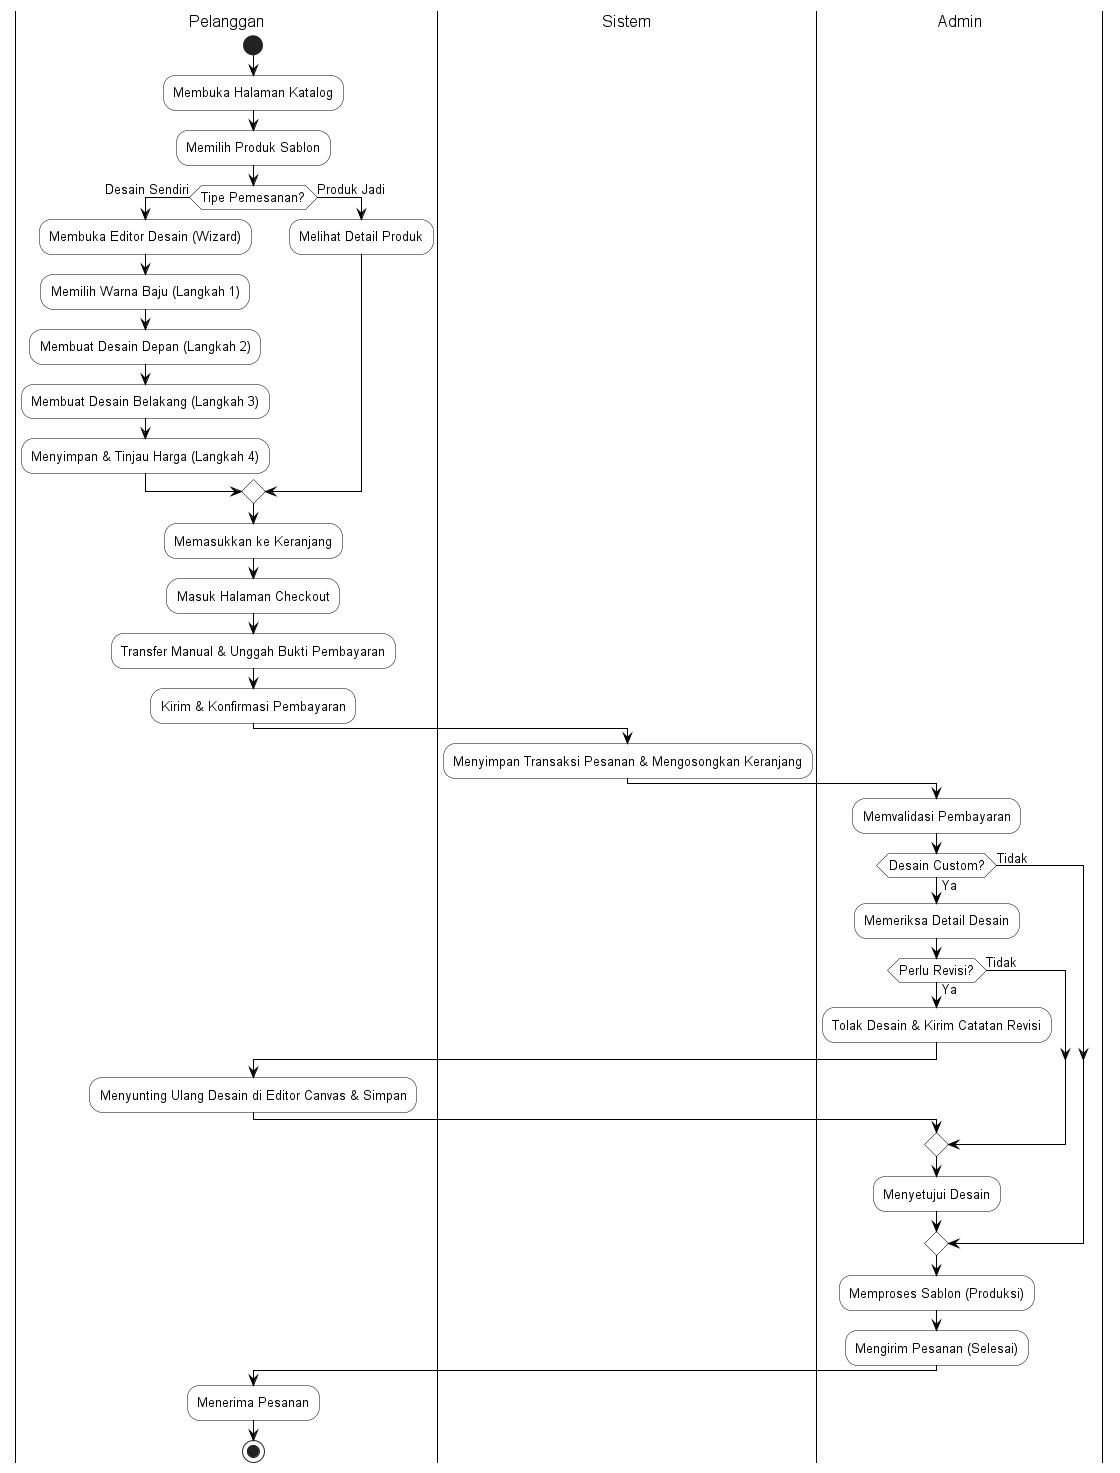

The diagram above was rendered by PlantUML. Its source (embedded in the PNG):
@startuml activity_pemesanan
skinparam backgroundColor white
skinparam monochrome true
skinparam shadowing false
skinparam DefaultFontName Arial
skinparam DefaultFontSize 13

skinparam activity {
  BackgroundColor white
  BorderColor black
  FontColor black
}
skinparam activityDiamond {
  BackgroundColor white
  BorderColor black
}
skinparam arrowColor black
skinparam swimlane {
  BorderColor black
  BorderThickness 1
  TitleFontColor black
  TitleFontSize 16
}

|Pelanggan|
start
:Membuka Halaman Katalog;
:Memilih Produk Sablon;

if (Tipe Pemesanan?) then (Desain Sendiri)
  :Membuka Editor Desain (Wizard);
  :Memilih Warna Baju (Langkah 1);
  :Membuat Desain Depan (Langkah 2);
  :Membuat Desain Belakang (Langkah 3);
  :Menyimpan & Tinjau Harga (Langkah 4);
else (Produk Jadi)
  :Melihat Detail Produk;
endif

:Memasukkan ke Keranjang;
:Masuk Halaman Checkout;
:Transfer Manual & Unggah Bukti Pembayaran;
:Kirim & Konfirmasi Pembayaran;

|Sistem|
:Menyimpan Transaksi Pesanan & Mengosongkan Keranjang;

|Admin|
:Memvalidasi Pembayaran;
if (Desain Custom?) then (Ya)
  |Admin|
  :Memeriksa Detail Desain;
  if (Perlu Revisi?) then (Ya)
    :Tolak Desain & Kirim Catatan Revisi;
    |Pelanggan|
    :Menyunting Ulang Desain di Editor Canvas & Simpan;
    |Admin|
  else (Tidak)
  endif
  :Menyetujui Desain;
else (Tidak)
endif

|Admin|
:Memproses Sablon (Produksi);
:Mengirim Pesanan (Selesai);

|Pelanggan|
:Menerima Pesanan;
stop
@enduml